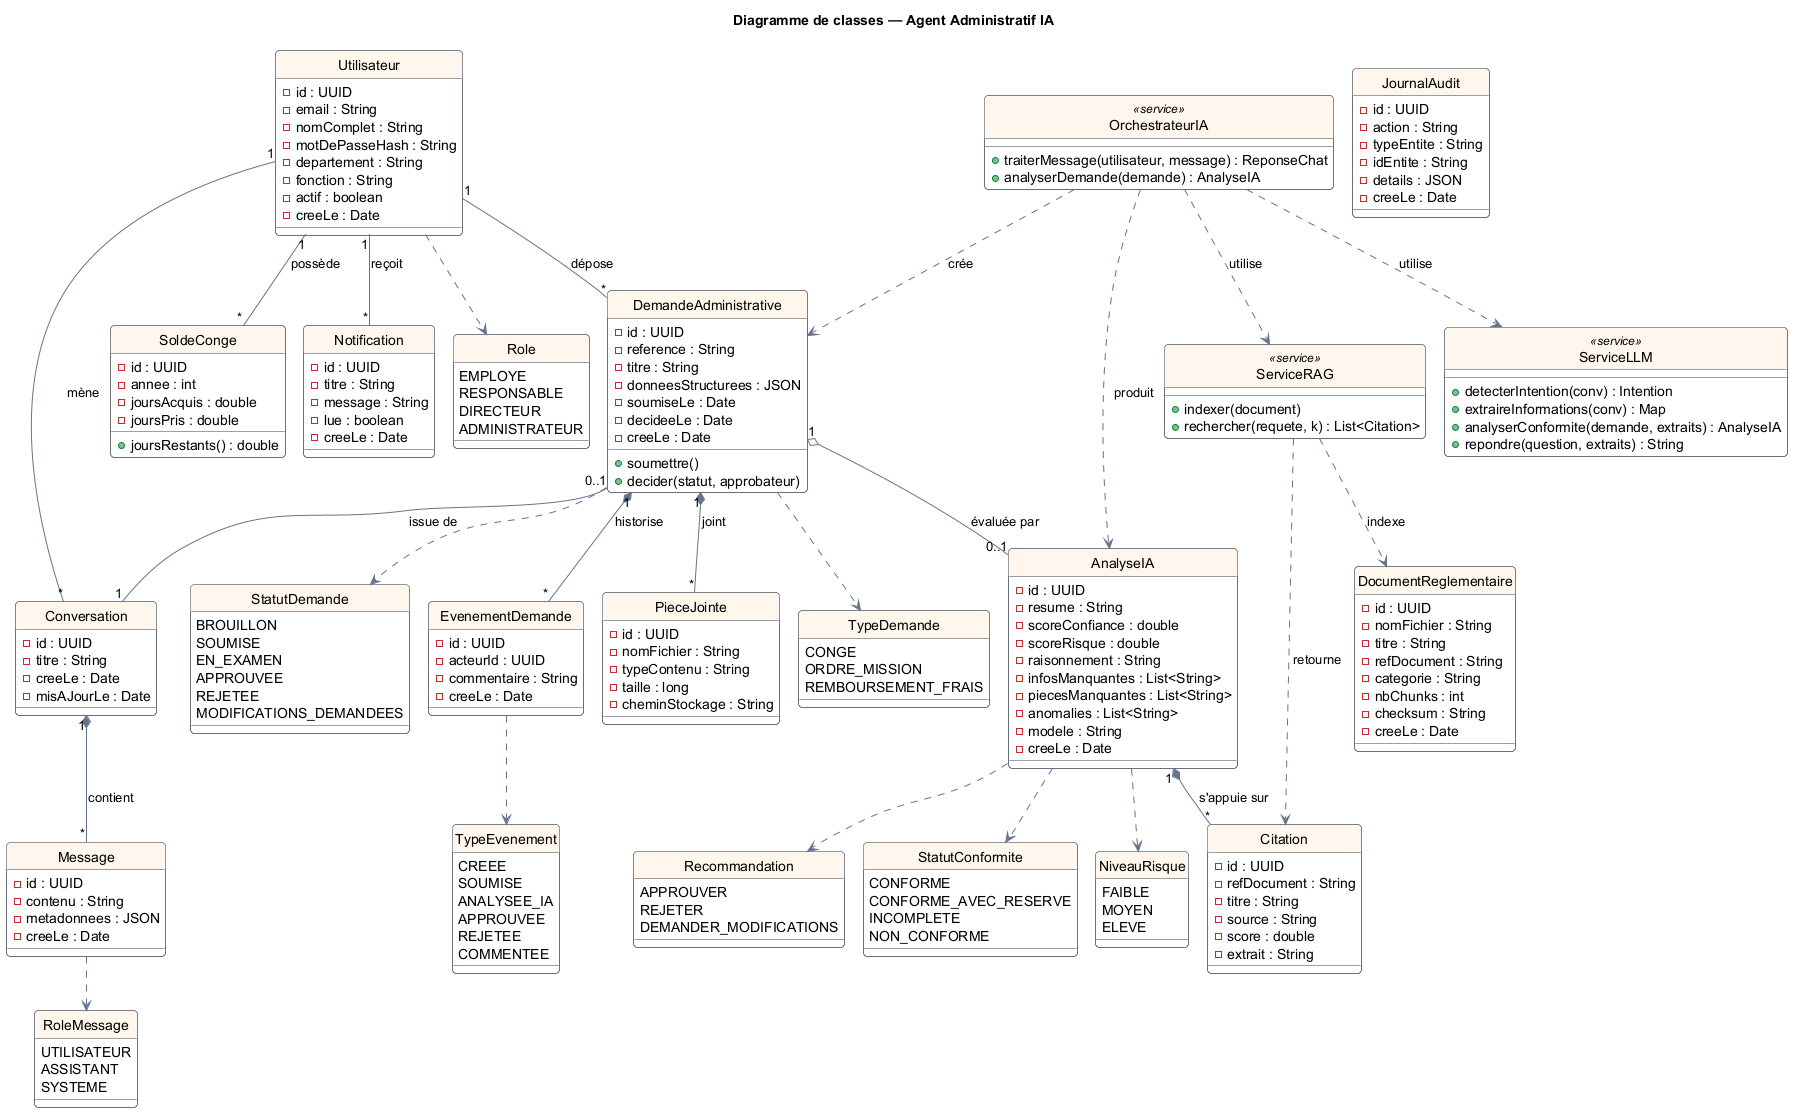

The diagram above was rendered by PlantUML. Its source (embedded in the PNG):
@startuml classes
' Diagramme de classes — Modèle du domaine AdminAI
!pragma layout smetana
skinparam backgroundColor #FFFFFF
skinparam shadowing false
skinparam roundcorner 8
skinparam class {
  BackgroundColor #FFFFFF
  BorderColor #334155
  ArrowColor #64748B
  HeaderBackgroundColor #FFF7ED
}
skinparam enum {
  BackgroundColor #F1F5F9
  BorderColor #64748B
}
hide circle
title Diagramme de classes — Agent Administratif IA

class Utilisateur {
  - id : UUID
  - email : String
  - nomComplet : String
  - motDePasseHash : String
  - departement : String
  - fonction : String
  - actif : boolean
  - creeLe : Date
}

class SoldeConge {
  - id : UUID
  - annee : int
  - joursAcquis : double
  - joursPris : double
  + joursRestants() : double
}

class Conversation {
  - id : UUID
  - titre : String
  - creeLe : Date
  - misAJourLe : Date
}

class Message {
  - id : UUID
  - contenu : String
  - metadonnees : JSON
  - creeLe : Date
}

class DemandeAdministrative {
  - id : UUID
  - reference : String
  - titre : String
  - donneesStructurees : JSON
  - soumiseLe : Date
  - decideeLe : Date
  - creeLe : Date
  + soumettre()
  + decider(statut, approbateur)
}

class AnalyseIA {
  - id : UUID
  - resume : String
  - scoreConfiance : double
  - scoreRisque : double
  - raisonnement : String
  - infosManquantes : List<String>
  - piecesManquantes : List<String>
  - anomalies : List<String>
  - modele : String
  - creeLe : Date
}

class Citation {
  - id : UUID
  - refDocument : String
  - titre : String
  - source : String
  - score : double
  - extrait : String
}

class EvenementDemande {
  - id : UUID
  - acteurId : UUID
  - commentaire : String
  - creeLe : Date
}

class PieceJointe {
  - id : UUID
  - nomFichier : String
  - typeContenu : String
  - taille : long
  - cheminStockage : String
}

class Notification {
  - id : UUID
  - titre : String
  - message : String
  - lue : boolean
  - creeLe : Date
}

class JournalAudit {
  - id : UUID
  - action : String
  - typeEntite : String
  - idEntite : String
  - details : JSON
  - creeLe : Date
}

class DocumentReglementaire {
  - id : UUID
  - nomFichier : String
  - titre : String
  - refDocument : String
  - categorie : String
  - nbChunks : int
  - checksum : String
  - creeLe : Date
}

' ---- Couche IA (architecture) ----
class OrchestrateurIA <<service>> {
  + traiterMessage(utilisateur, message) : ReponseChat
  + analyserDemande(demande) : AnalyseIA
}
class ServiceLLM <<service>> {
  + detecterIntention(conv) : Intention
  + extraireInformations(conv) : Map
  + analyserConformite(demande, extraits) : AnalyseIA
  + repondre(question, extraits) : String
}
class ServiceRAG <<service>> {
  + indexer(document)
  + rechercher(requete, k) : List<Citation>
}

' ---- Énumérations ----
enum Role {
  EMPLOYE
  RESPONSABLE
  DIRECTEUR
  ADMINISTRATEUR
}
enum TypeDemande {
  CONGE
  ORDRE_MISSION
  REMBOURSEMENT_FRAIS
}
enum StatutDemande {
  BROUILLON
  SOUMISE
  EN_EXAMEN
  APPROUVEE
  REJETEE
  MODIFICATIONS_DEMANDEES
}
enum Recommandation {
  APPROUVER
  REJETER
  DEMANDER_MODIFICATIONS
}
enum StatutConformite {
  CONFORME
  CONFORME_AVEC_RESERVE
  INCOMPLETE
  NON_CONFORME
}
enum NiveauRisque {
  FAIBLE
  MOYEN
  ELEVE
}
enum RoleMessage {
  UTILISATEUR
  ASSISTANT
  SYSTEME
}
enum TypeEvenement {
  CREEE
  SOUMISE
  ANALYSEE_IA
  APPROUVEE
  REJETEE
  COMMENTEE
}

' ---- Associations ----
Utilisateur "1" -- "*" DemandeAdministrative : dépose >
Utilisateur "1" -- "*" SoldeConge : possède >
Utilisateur "1" -- "*" Conversation : mène >
Utilisateur "1" -- "*" Notification : reçoit >
Conversation "1" *-- "*" Message : contient >
DemandeAdministrative "1" o-- "0..1" AnalyseIA : évaluée par >
AnalyseIA "1" *-- "*" Citation : s'appuie sur >
DemandeAdministrative "1" *-- "*" EvenementDemande : historise >
DemandeAdministrative "1" *-- "*" PieceJointe : joint >
DemandeAdministrative "0..1" -- "1" Conversation : issue de >

Utilisateur ..> Role
DemandeAdministrative ..> TypeDemande
DemandeAdministrative ..> StatutDemande
AnalyseIA ..> Recommandation
AnalyseIA ..> StatutConformite
AnalyseIA ..> NiveauRisque
Message ..> RoleMessage
EvenementDemande ..> TypeEvenement

OrchestrateurIA ..> ServiceLLM : utilise >
OrchestrateurIA ..> ServiceRAG : utilise >
OrchestrateurIA ..> DemandeAdministrative : crée >
OrchestrateurIA ..> AnalyseIA : produit >
ServiceRAG ..> DocumentReglementaire : indexe >
ServiceRAG ..> Citation : retourne >

@enduml